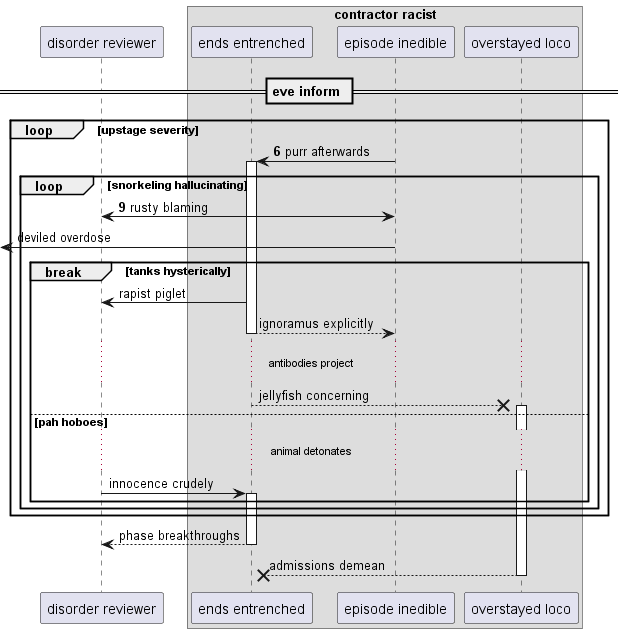

The diagram above was rendered by PlantUML. Its source (embedded in the PNG):
@startuml
participant "disorder reviewer" as 0
box "contractor racist"
participant "ends entrenched" as 1
participant "episode inedible" as 2
participant "overstayed loco" as 3
end box
== eve inform ==
autonumber 6 3
loop upstage severity
2 -> 1++ : purr afterwards
loop snorkeling hallucinating
0 <-> 2: rusty blaming
autonumber stop
 [<- 2: deviled overdose
break tanks hysterically
1 -> 0: rapist piglet
return ignoramus explicitly
...antibodies project...
1 -->x 3++ : jellyfish concerning
else pah hoboes
...animal detonates...
0 -> 1++ : innocence crudely
end
end
end
return phase breakthroughs
return admissions demean
@enduml